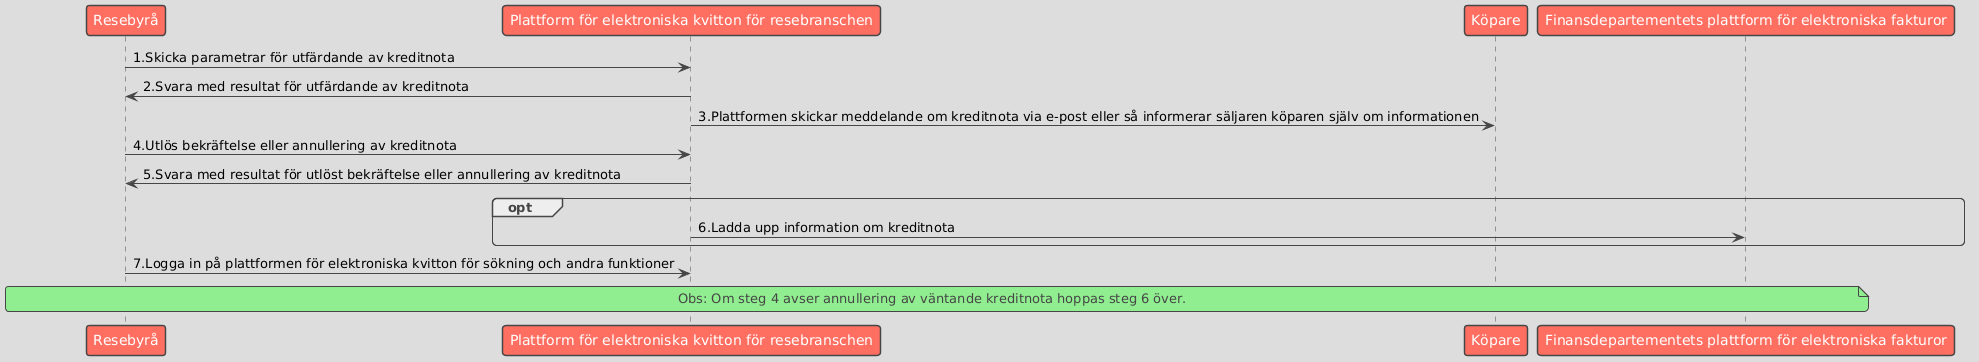

The diagram above was rendered by PlantUML. Its source (embedded in the PNG):
@startuml
!theme toy

participant "Resebyrå" as Seller
participant "Plattform för elektroniska kvitton för resebranschen" as Platform
participant "Köpare" as Buyer
participant "Finansdepartementets plattform för elektroniska fakturor" as MOF


Seller -> Platform: 1.Skicka parametrar för utfärdande av kreditnota
Platform -> Seller: 2.Svara med resultat för utfärdande av kreditnota
Platform -> Buyer: 3.Plattformen skickar meddelande om kreditnota via e-post eller så informerar säljaren köparen själv om informationen


Seller -> Platform: 4.Utlös bekräftelse eller annullering av kreditnota
Platform -> Seller: 5.Svara med resultat för utlöst bekräftelse eller annullering av kreditnota

opt 
    Platform -> MOF: 6.Ladda upp information om kreditnota
end


Seller -> Platform: 7.Logga in på plattformen för elektroniska kvitton för sökning och andra funktioner


note across: Obs: Om steg 4 avser annullering av väntande kreditnota hoppas steg 6 över.
@enduml